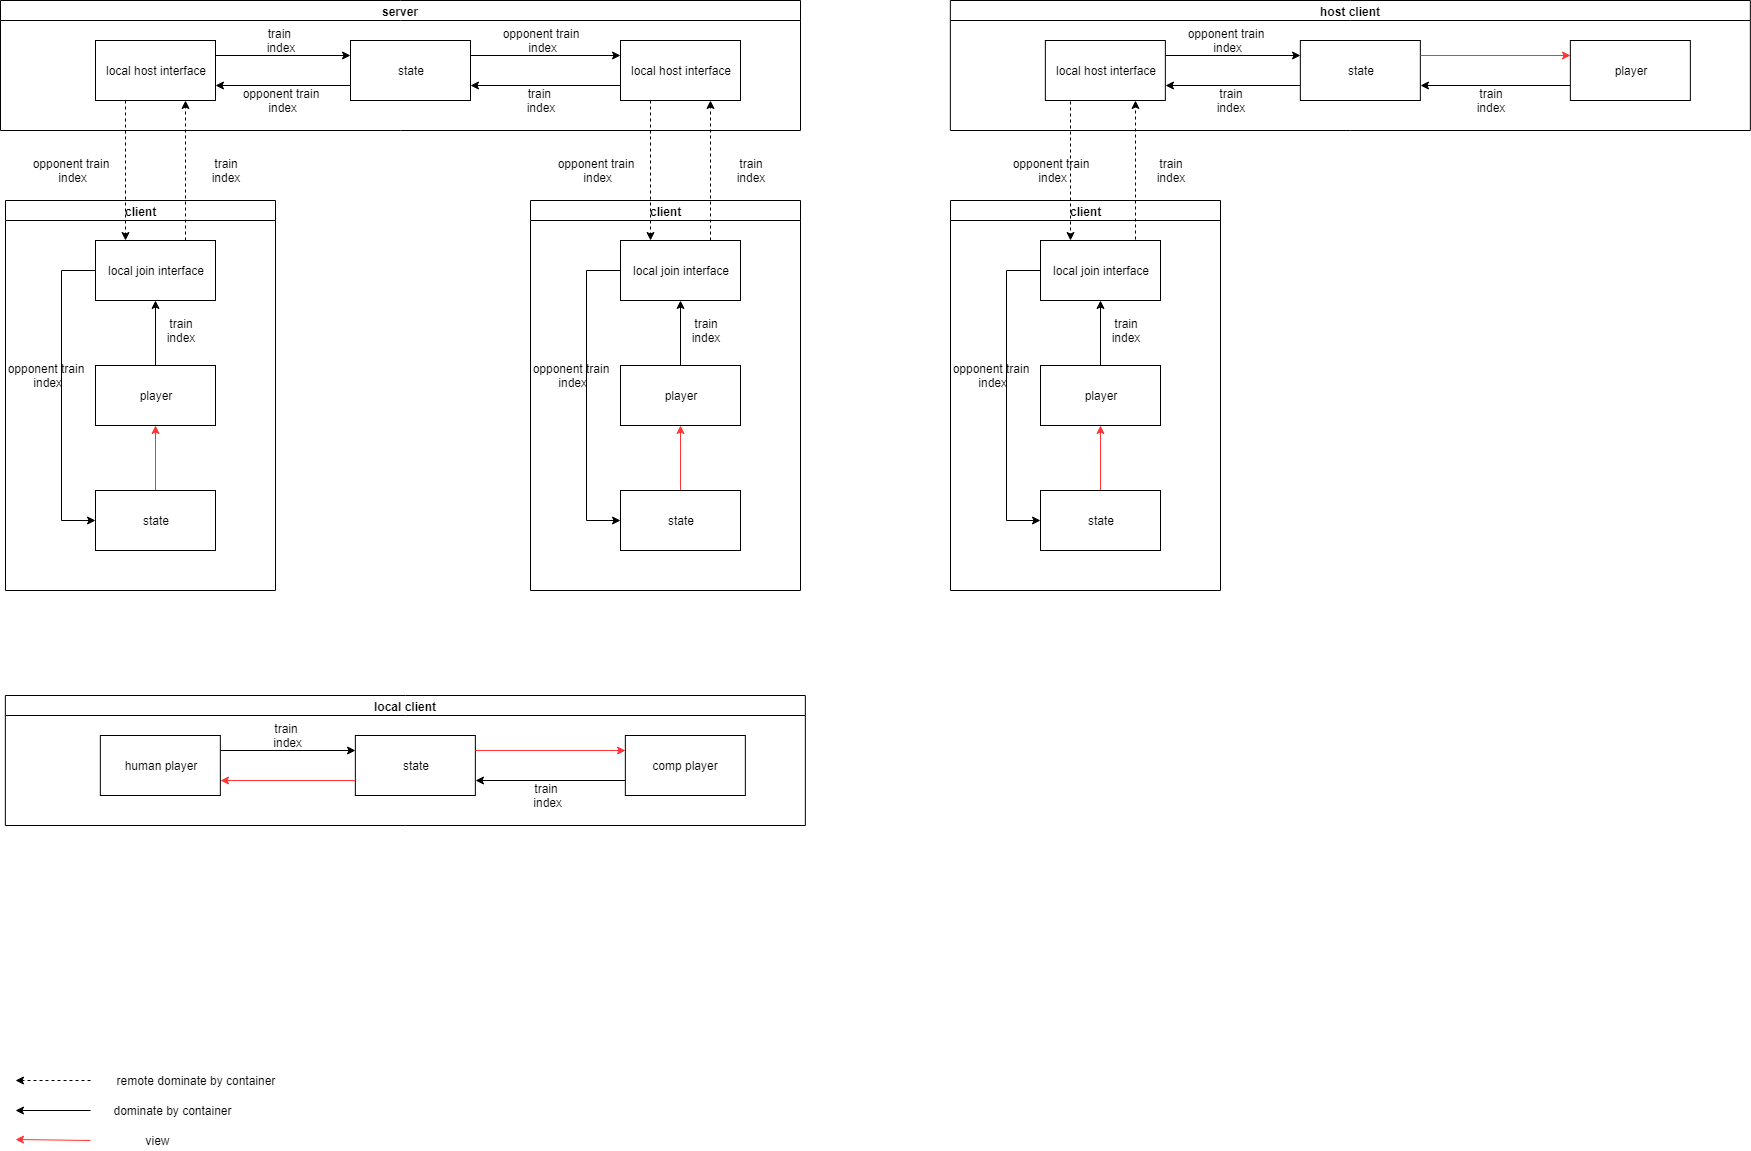

The diagram above was exported from draw.io. Its source (the exported page's mxGraphModel, read from the mxfile embedded in the PNG):
<mxGraphModel dx="851" dy="354" grid="1" gridSize="10" guides="1" tooltips="1" connect="1" arrows="1" fold="1" page="1" pageScale="1" pageWidth="826" pageHeight="1169" background="#ffffff" math="0" shadow="0">
  <root>
    <mxCell id="0" />
    <mxCell id="1" parent="0" />
    <mxCell id="156" value="server&lt;br&gt;" style="swimlane;html=1;startSize=20;horizontal=1;containerType=tree;" parent="1" vertex="1">
      <mxGeometry x="10" y="10" width="800" height="130" as="geometry" />
    </mxCell>
    <mxCell id="157" style="edgeStyle=orthogonalEdgeStyle;rounded=0;html=1;exitX=1;exitY=0.25;entryX=0;entryY=0.25;jettySize=auto;orthogonalLoop=1;" parent="156" source="159" target="161" edge="1">
      <mxGeometry relative="1" as="geometry" />
    </mxCell>
    <mxCell id="158" style="edgeStyle=orthogonalEdgeStyle;rounded=0;html=1;exitX=0;exitY=0.75;entryX=1;entryY=0.75;jettySize=auto;orthogonalLoop=1;" parent="156" source="159" target="163" edge="1">
      <mxGeometry relative="1" as="geometry" />
    </mxCell>
    <UserObject label="state" treeRoot="1" id="159">
      <mxCell style="whiteSpace=wrap;html=1;align=center;treeFolding=1;container=1;recursiveResize=0;" parent="156" vertex="1">
        <mxGeometry x="350" y="40" width="120" height="60" as="geometry" />
      </mxCell>
    </UserObject>
    <mxCell id="160" style="edgeStyle=orthogonalEdgeStyle;rounded=0;html=1;exitX=0;exitY=0.75;entryX=1;entryY=0.75;jettySize=auto;orthogonalLoop=1;" parent="156" source="161" target="159" edge="1">
      <mxGeometry relative="1" as="geometry" />
    </mxCell>
    <UserObject label="local host interface" treeRoot="1" id="161">
      <mxCell style="whiteSpace=wrap;html=1;align=center;treeFolding=1;container=1;recursiveResize=0;" parent="156" vertex="1">
        <mxGeometry x="620" y="40" width="120" height="60" as="geometry" />
      </mxCell>
    </UserObject>
    <mxCell id="162" style="edgeStyle=orthogonalEdgeStyle;rounded=0;html=1;exitX=1;exitY=0.25;entryX=0;entryY=0.25;jettySize=auto;orthogonalLoop=1;" parent="156" source="163" target="159" edge="1">
      <mxGeometry relative="1" as="geometry" />
    </mxCell>
    <UserObject label="local host interface" treeRoot="1" id="163">
      <mxCell style="whiteSpace=wrap;html=1;align=center;treeFolding=1;container=1;recursiveResize=0;" parent="156" vertex="1">
        <mxGeometry x="95" y="40" width="120" height="60" as="geometry" />
      </mxCell>
    </UserObject>
    <mxCell id="164" value="train &lt;br&gt;index" style="text;html=1;strokeColor=none;fillColor=none;align=center;verticalAlign=middle;whiteSpace=wrap;rounded=0;" parent="156" vertex="1">
      <mxGeometry x="250" y="30" width="60" height="20" as="geometry" />
    </mxCell>
    <mxCell id="165" value="opponent train&lt;br&gt;&amp;nbsp;index&lt;br&gt;" style="text;html=1;strokeColor=none;fillColor=none;align=center;verticalAlign=middle;whiteSpace=wrap;rounded=0;" parent="156" vertex="1">
      <mxGeometry x="230" y="90" width="100" height="20" as="geometry" />
    </mxCell>
    <mxCell id="166" value="opponent train&lt;br&gt;&amp;nbsp;index" style="text;html=1;strokeColor=none;fillColor=none;align=center;verticalAlign=middle;whiteSpace=wrap;rounded=0;" parent="156" vertex="1">
      <mxGeometry x="490" y="30" width="100" height="20" as="geometry" />
    </mxCell>
    <mxCell id="167" value="train &lt;br&gt;index" style="text;html=1;strokeColor=none;fillColor=none;align=center;verticalAlign=middle;whiteSpace=wrap;rounded=0;" parent="156" vertex="1">
      <mxGeometry x="505" y="90" width="70" height="20" as="geometry" />
    </mxCell>
    <mxCell id="198" value="client&lt;br&gt;" style="swimlane;html=1;startSize=20;horizontal=1;containerType=tree;" parent="1" vertex="1">
      <mxGeometry x="15" y="210" width="270" height="390" as="geometry" />
    </mxCell>
    <mxCell id="329" style="edgeStyle=orthogonalEdgeStyle;rounded=0;html=1;exitX=0;exitY=0.5;entryX=0;entryY=0.5;jettySize=auto;orthogonalLoop=1;strokeColor=#000000;fontColor=#000000;" parent="198" source="200" target="204" edge="1">
      <mxGeometry relative="1" as="geometry">
        <Array as="points">
          <mxPoint x="56" y="70" />
          <mxPoint x="56" y="320" />
        </Array>
      </mxGeometry>
    </mxCell>
    <UserObject label="local&amp;nbsp;join interface" treeRoot="1" id="200">
      <mxCell style="whiteSpace=wrap;html=1;align=center;treeFolding=1;container=1;recursiveResize=0;" parent="198" vertex="1">
        <mxGeometry x="90" y="40" width="120" height="60" as="geometry" />
      </mxCell>
    </UserObject>
    <mxCell id="201" style="edgeStyle=orthogonalEdgeStyle;rounded=0;html=1;exitX=0.5;exitY=0;entryX=0.5;entryY=1;jettySize=auto;orthogonalLoop=1;" parent="198" source="203" target="200" edge="1">
      <mxGeometry relative="1" as="geometry" />
    </mxCell>
    <mxCell id="202" style="edgeStyle=orthogonalEdgeStyle;rounded=0;html=1;entryX=0.5;entryY=1;jettySize=auto;orthogonalLoop=1;fontColor=#000000;fillColor=#ffcd28;strokeColor=#FF3333;gradientColor=#ffa500;exitX=0.5;exitY=0;" parent="198" source="204" target="203" edge="1">
      <mxGeometry relative="1" as="geometry">
        <mxPoint x="205" y="260" as="sourcePoint" />
      </mxGeometry>
    </mxCell>
    <UserObject label="player" treeRoot="1" id="203">
      <mxCell style="whiteSpace=wrap;html=1;align=center;treeFolding=1;container=1;recursiveResize=0;" parent="198" vertex="1">
        <mxGeometry x="90" y="165" width="120" height="60" as="geometry" />
      </mxCell>
    </UserObject>
    <UserObject label="state" treeRoot="1" id="204">
      <mxCell style="whiteSpace=wrap;html=1;align=center;treeFolding=1;container=1;recursiveResize=0;" parent="198" vertex="1">
        <mxGeometry x="90" y="290" width="120" height="60" as="geometry" />
      </mxCell>
    </UserObject>
    <mxCell id="206" value="train&lt;br&gt;index&lt;br&gt;" style="text;html=1;strokeColor=none;fillColor=none;align=center;verticalAlign=middle;whiteSpace=wrap;rounded=0;fontColor=#000000;" parent="198" vertex="1">
      <mxGeometry x="155" y="120" width="40" height="20" as="geometry" />
    </mxCell>
    <mxCell id="207" value="opponent train&lt;br&gt;&amp;nbsp;index" style="text;html=1;strokeColor=none;fillColor=none;align=center;verticalAlign=middle;whiteSpace=wrap;rounded=0;fontColor=#000000;" parent="198" vertex="1">
      <mxGeometry y="165" width="80" height="20" as="geometry" />
    </mxCell>
    <mxCell id="327" style="edgeStyle=orthogonalEdgeStyle;rounded=0;html=1;exitX=1;exitY=0.75;entryX=1;entryY=0.75;jettySize=auto;orthogonalLoop=1;strokeColor=#FF3333;fontColor=#000000;" parent="198" source="207" target="207" edge="1">
      <mxGeometry relative="1" as="geometry" />
    </mxCell>
    <mxCell id="212" style="edgeStyle=orthogonalEdgeStyle;rounded=0;html=1;exitX=0.25;exitY=1;entryX=0.25;entryY=0;jettySize=auto;orthogonalLoop=1;strokeColor=#000000;fontColor=#000000;dashed=1;" parent="1" source="163" target="200" edge="1">
      <mxGeometry relative="1" as="geometry" />
    </mxCell>
    <mxCell id="217" style="edgeStyle=orthogonalEdgeStyle;rounded=0;html=1;exitX=0.75;exitY=0;entryX=0.75;entryY=1;dashed=1;jettySize=auto;orthogonalLoop=1;strokeColor=#000000;fontColor=#000000;" parent="1" source="200" target="163" edge="1">
      <mxGeometry relative="1" as="geometry" />
    </mxCell>
    <mxCell id="218" value="opponent train&lt;br&gt;&amp;nbsp;index&lt;br&gt;" style="text;html=1;strokeColor=none;fillColor=none;align=center;verticalAlign=middle;whiteSpace=wrap;rounded=0;" parent="1" vertex="1">
      <mxGeometry x="30" y="170" width="100" height="20" as="geometry" />
    </mxCell>
    <mxCell id="220" value="train&lt;br&gt;index" style="text;html=1;strokeColor=none;fillColor=none;align=center;verticalAlign=middle;whiteSpace=wrap;rounded=0;" parent="1" vertex="1">
      <mxGeometry x="205" y="170" width="60" height="20" as="geometry" />
    </mxCell>
    <mxCell id="262" value="host client&lt;br&gt;" style="swimlane;html=1;startSize=20;horizontal=1;containerType=tree;" parent="1" vertex="1">
      <mxGeometry x="959.8529411764706" y="10" width="800" height="130" as="geometry" />
    </mxCell>
    <mxCell id="264" style="edgeStyle=orthogonalEdgeStyle;rounded=0;html=1;exitX=0;exitY=0.75;entryX=1;entryY=0.75;jettySize=auto;orthogonalLoop=1;" parent="262" source="265" target="269" edge="1">
      <mxGeometry relative="1" as="geometry" />
    </mxCell>
    <UserObject label="state" treeRoot="1" id="265">
      <mxCell style="whiteSpace=wrap;html=1;align=center;treeFolding=1;container=1;recursiveResize=0;" parent="262" vertex="1">
        <mxGeometry x="350" y="40" width="120" height="60" as="geometry" />
      </mxCell>
    </UserObject>
    <mxCell id="266" style="edgeStyle=orthogonalEdgeStyle;rounded=0;html=1;exitX=0;exitY=0.75;entryX=1;entryY=0.75;jettySize=auto;orthogonalLoop=1;" parent="262" source="267" target="265" edge="1">
      <mxGeometry relative="1" as="geometry" />
    </mxCell>
    <mxCell id="302" style="edgeStyle=orthogonalEdgeStyle;rounded=0;html=1;entryX=0;entryY=0.25;jettySize=auto;orthogonalLoop=1;strokeColor=#FF3333;fontColor=#000000;exitX=1;exitY=0.25;" parent="262" source="265" target="267" edge="1">
      <mxGeometry relative="1" as="geometry">
        <mxPoint x="550.1470588235294" y="200" as="sourcePoint" />
      </mxGeometry>
    </mxCell>
    <UserObject label="player" treeRoot="1" id="267">
      <mxCell style="whiteSpace=wrap;html=1;align=center;treeFolding=1;container=1;recursiveResize=0;" parent="262" vertex="1">
        <mxGeometry x="620" y="40" width="120" height="60" as="geometry" />
      </mxCell>
    </UserObject>
    <mxCell id="268" style="edgeStyle=orthogonalEdgeStyle;rounded=0;html=1;exitX=1;exitY=0.25;entryX=0;entryY=0.25;jettySize=auto;orthogonalLoop=1;" parent="262" source="269" target="265" edge="1">
      <mxGeometry relative="1" as="geometry" />
    </mxCell>
    <UserObject label="local host interface" treeRoot="1" id="269">
      <mxCell style="whiteSpace=wrap;html=1;align=center;treeFolding=1;container=1;recursiveResize=0;" parent="262" vertex="1">
        <mxGeometry x="95" y="40" width="120" height="60" as="geometry" />
      </mxCell>
    </UserObject>
    <mxCell id="270" value="opponent train&lt;br&gt;&amp;nbsp;index" style="text;html=1;strokeColor=none;fillColor=none;align=center;verticalAlign=middle;whiteSpace=wrap;rounded=0;" parent="262" vertex="1">
      <mxGeometry x="230" y="30" width="90" height="20" as="geometry" />
    </mxCell>
    <mxCell id="271" value="train&lt;br&gt;index&lt;br&gt;" style="text;html=1;strokeColor=none;fillColor=none;align=center;verticalAlign=middle;whiteSpace=wrap;rounded=0;" parent="262" vertex="1">
      <mxGeometry x="230" y="90" width="100" height="20" as="geometry" />
    </mxCell>
    <mxCell id="273" value="train&lt;br&gt;index" style="text;html=1;strokeColor=none;fillColor=none;align=center;verticalAlign=middle;whiteSpace=wrap;rounded=0;" parent="262" vertex="1">
      <mxGeometry x="505" y="90" width="70" height="20" as="geometry" />
    </mxCell>
    <mxCell id="303" style="edgeStyle=orthogonalEdgeStyle;rounded=0;html=1;entryX=1;entryY=0.5;jettySize=auto;orthogonalLoop=1;strokeColor=#FF3333;fontColor=#000000;" parent="1" edge="1">
      <mxGeometry relative="1" as="geometry">
        <mxPoint x="100" y="1150" as="sourcePoint" />
        <mxPoint x="24.882352941176578" y="1149.4705882352941" as="targetPoint" />
        <Array as="points">
          <mxPoint x="25" y="1149.5" />
        </Array>
      </mxGeometry>
    </mxCell>
    <mxCell id="304" value="view" style="text;html=1;strokeColor=none;fillColor=none;align=center;verticalAlign=middle;whiteSpace=wrap;rounded=0;fontColor=#000000;" parent="1" vertex="1">
      <mxGeometry x="125" y="1140" width="85" height="20" as="geometry" />
    </mxCell>
    <mxCell id="305" style="edgeStyle=orthogonalEdgeStyle;rounded=0;html=1;entryX=1;entryY=0.5;jettySize=auto;orthogonalLoop=1;strokeColor=#000000;fontColor=#000000;" parent="1" edge="1">
      <mxGeometry relative="1" as="geometry">
        <mxPoint x="99.94117647058829" y="1119.8823529411766" as="sourcePoint" />
        <mxPoint x="24.647058823529505" y="1119.8823529411766" as="targetPoint" />
        <Array as="points">
          <mxPoint x="25" y="1119.5" />
        </Array>
      </mxGeometry>
    </mxCell>
    <mxCell id="307" value="dominate by container" style="text;html=1;strokeColor=none;fillColor=none;align=center;verticalAlign=middle;whiteSpace=wrap;rounded=0;fontColor=#000000;" parent="1" vertex="1">
      <mxGeometry x="120" y="1110" width="125" height="20" as="geometry" />
    </mxCell>
    <mxCell id="308" style="edgeStyle=orthogonalEdgeStyle;rounded=0;html=1;entryX=1;entryY=0.5;jettySize=auto;orthogonalLoop=1;strokeColor=#000000;fontColor=#000000;dashed=1;" parent="1" edge="1">
      <mxGeometry relative="1" as="geometry">
        <mxPoint x="99.94117647058829" y="1090.4705882352941" as="sourcePoint" />
        <mxPoint x="24.647058823529505" y="1090.4705882352941" as="targetPoint" />
        <Array as="points">
          <mxPoint x="25" y="1089.5" />
        </Array>
      </mxGeometry>
    </mxCell>
    <mxCell id="309" value="remote dominate by container" style="text;html=1;strokeColor=none;fillColor=none;align=center;verticalAlign=middle;whiteSpace=wrap;rounded=0;fontColor=#000000;" parent="1" vertex="1">
      <mxGeometry x="120" y="1080" width="170" height="20" as="geometry" />
    </mxCell>
    <mxCell id="310" value="local client&lt;br&gt;" style="swimlane;html=1;startSize=20;horizontal=1;containerType=tree;" parent="1" vertex="1">
      <mxGeometry x="14.852941176470722" y="705" width="800" height="130" as="geometry" />
    </mxCell>
    <UserObject label="state" treeRoot="1" id="313">
      <mxCell style="whiteSpace=wrap;html=1;align=center;treeFolding=1;container=1;recursiveResize=0;" parent="310" vertex="1">
        <mxGeometry x="350" y="40" width="120" height="60" as="geometry" />
      </mxCell>
    </UserObject>
    <mxCell id="314" style="edgeStyle=orthogonalEdgeStyle;rounded=0;html=1;exitX=0;exitY=0.75;entryX=1;entryY=0.75;jettySize=auto;orthogonalLoop=1;" parent="310" source="316" target="313" edge="1">
      <mxGeometry relative="1" as="geometry" />
    </mxCell>
    <mxCell id="315" style="edgeStyle=orthogonalEdgeStyle;rounded=0;html=1;exitX=1;exitY=0.25;jettySize=auto;orthogonalLoop=1;strokeColor=#FF3333;fontColor=#000000;entryX=0;entryY=0.25;" parent="310" source="313" target="316" edge="1">
      <mxGeometry relative="1" as="geometry">
        <mxPoint x="545.1470588235293" y="35" as="targetPoint" />
      </mxGeometry>
    </mxCell>
    <UserObject label="comp player" treeRoot="1" id="316">
      <mxCell style="whiteSpace=wrap;html=1;align=center;treeFolding=1;container=1;recursiveResize=0;" parent="310" vertex="1">
        <mxGeometry x="620" y="40" width="120" height="60" as="geometry" />
      </mxCell>
    </UserObject>
    <mxCell id="317" style="edgeStyle=orthogonalEdgeStyle;rounded=0;html=1;exitX=1;exitY=0.25;jettySize=auto;orthogonalLoop=1;" parent="310" source="318" edge="1">
      <mxGeometry relative="1" as="geometry">
        <mxPoint x="350.1470588235293" y="55" as="targetPoint" />
      </mxGeometry>
    </mxCell>
    <mxCell id="323" style="edgeStyle=orthogonalEdgeStyle;rounded=0;html=1;exitX=0;exitY=0.75;entryX=1;entryY=0.75;jettySize=auto;orthogonalLoop=1;strokeColor=#FF3333;fontColor=#000000;" parent="310" source="313" target="318" edge="1">
      <mxGeometry relative="1" as="geometry" />
    </mxCell>
    <UserObject label="human player" treeRoot="1" id="318">
      <mxCell style="whiteSpace=wrap;html=1;align=center;treeFolding=1;container=1;recursiveResize=0;" parent="310" vertex="1">
        <mxGeometry x="95" y="40" width="120" height="60" as="geometry" />
      </mxCell>
    </UserObject>
    <mxCell id="319" value="train&lt;br&gt;&amp;nbsp;index" style="text;html=1;strokeColor=none;fillColor=none;align=center;verticalAlign=middle;whiteSpace=wrap;rounded=0;" parent="310" vertex="1">
      <mxGeometry x="250" y="30" width="60" height="20" as="geometry" />
    </mxCell>
    <mxCell id="322" value="train&lt;br&gt;&amp;nbsp;index" style="text;html=1;strokeColor=none;fillColor=none;align=center;verticalAlign=middle;whiteSpace=wrap;rounded=0;" parent="310" vertex="1">
      <mxGeometry x="505" y="90" width="70" height="20" as="geometry" />
    </mxCell>
    <mxCell id="333" value="client&lt;br&gt;" style="swimlane;html=1;startSize=20;horizontal=1;containerType=tree;" parent="1" vertex="1">
      <mxGeometry x="540" y="210" width="270" height="390" as="geometry" />
    </mxCell>
    <mxCell id="334" style="edgeStyle=orthogonalEdgeStyle;rounded=0;html=1;exitX=0;exitY=0.5;entryX=0;entryY=0.5;jettySize=auto;orthogonalLoop=1;strokeColor=#000000;fontColor=#000000;" parent="333" source="336" target="340" edge="1">
      <mxGeometry relative="1" as="geometry">
        <Array as="points">
          <mxPoint x="56" y="70" />
          <mxPoint x="56" y="320" />
        </Array>
      </mxGeometry>
    </mxCell>
    <UserObject label="local&amp;nbsp;join interface" treeRoot="1" id="336">
      <mxCell style="whiteSpace=wrap;html=1;align=center;treeFolding=1;container=1;recursiveResize=0;" parent="333" vertex="1">
        <mxGeometry x="90" y="40" width="120" height="60" as="geometry" />
      </mxCell>
    </UserObject>
    <mxCell id="337" style="edgeStyle=orthogonalEdgeStyle;rounded=0;html=1;exitX=0.5;exitY=0;entryX=0.5;entryY=1;jettySize=auto;orthogonalLoop=1;" parent="333" source="339" target="336" edge="1">
      <mxGeometry relative="1" as="geometry" />
    </mxCell>
    <mxCell id="338" style="edgeStyle=orthogonalEdgeStyle;rounded=0;html=1;entryX=0.5;entryY=1;jettySize=auto;orthogonalLoop=1;fontColor=#000000;fillColor=#ffcd28;strokeColor=#FF3333;gradientColor=#ffa500;exitX=0.5;exitY=0;" parent="333" source="340" target="339" edge="1">
      <mxGeometry relative="1" as="geometry">
        <mxPoint x="205" y="260" as="sourcePoint" />
      </mxGeometry>
    </mxCell>
    <UserObject label="player" treeRoot="1" id="339">
      <mxCell style="whiteSpace=wrap;html=1;align=center;treeFolding=1;container=1;recursiveResize=0;" parent="333" vertex="1">
        <mxGeometry x="90" y="165" width="120" height="60" as="geometry" />
      </mxCell>
    </UserObject>
    <UserObject label="state" treeRoot="1" id="340">
      <mxCell style="whiteSpace=wrap;html=1;align=center;treeFolding=1;container=1;recursiveResize=0;" parent="333" vertex="1">
        <mxGeometry x="90" y="290" width="120" height="60" as="geometry" />
      </mxCell>
    </UserObject>
    <mxCell id="341" value="train&lt;br&gt;index&lt;br&gt;" style="text;html=1;strokeColor=none;fillColor=none;align=center;verticalAlign=middle;whiteSpace=wrap;rounded=0;fontColor=#000000;" parent="333" vertex="1">
      <mxGeometry x="155" y="120" width="40" height="20" as="geometry" />
    </mxCell>
    <mxCell id="342" value="opponent train&lt;br&gt;&amp;nbsp;index" style="text;html=1;strokeColor=none;fillColor=none;align=center;verticalAlign=middle;whiteSpace=wrap;rounded=0;fontColor=#000000;" parent="333" vertex="1">
      <mxGeometry y="165" width="80" height="20" as="geometry" />
    </mxCell>
    <mxCell id="343" style="edgeStyle=orthogonalEdgeStyle;rounded=0;html=1;exitX=1;exitY=0.75;entryX=1;entryY=0.75;jettySize=auto;orthogonalLoop=1;strokeColor=#FF3333;fontColor=#000000;" parent="333" source="342" target="342" edge="1">
      <mxGeometry relative="1" as="geometry" />
    </mxCell>
    <mxCell id="345" value="opponent train&lt;br&gt;&amp;nbsp;index&lt;br&gt;" style="text;html=1;strokeColor=none;fillColor=none;align=center;verticalAlign=middle;whiteSpace=wrap;rounded=0;" parent="1" vertex="1">
      <mxGeometry x="555" y="170" width="100" height="20" as="geometry" />
    </mxCell>
    <mxCell id="346" value="train&lt;br&gt;index" style="text;html=1;strokeColor=none;fillColor=none;align=center;verticalAlign=middle;whiteSpace=wrap;rounded=0;" parent="1" vertex="1">
      <mxGeometry x="730" y="170" width="60" height="20" as="geometry" />
    </mxCell>
    <mxCell id="348" style="edgeStyle=orthogonalEdgeStyle;rounded=0;html=1;exitX=0.75;exitY=0;entryX=0.75;entryY=1;jettySize=auto;orthogonalLoop=1;strokeColor=#000000;fontColor=#000000;dashed=1;" parent="1" source="336" target="161" edge="1">
      <mxGeometry relative="1" as="geometry" />
    </mxCell>
    <mxCell id="349" style="edgeStyle=orthogonalEdgeStyle;rounded=0;html=1;exitX=0.25;exitY=1;entryX=0.25;entryY=0;dashed=1;jettySize=auto;orthogonalLoop=1;strokeColor=#000000;fontColor=#000000;" parent="1" source="161" target="336" edge="1">
      <mxGeometry relative="1" as="geometry" />
    </mxCell>
    <mxCell id="379" value="client&lt;br&gt;" style="swimlane;html=1;startSize=20;horizontal=1;containerType=tree;" parent="1" vertex="1">
      <mxGeometry x="960" y="210" width="270" height="390" as="geometry" />
    </mxCell>
    <mxCell id="380" style="edgeStyle=orthogonalEdgeStyle;rounded=0;html=1;exitX=0;exitY=0.5;entryX=0;entryY=0.5;jettySize=auto;orthogonalLoop=1;strokeColor=#000000;fontColor=#000000;" parent="379" source="381" target="385" edge="1">
      <mxGeometry relative="1" as="geometry">
        <Array as="points">
          <mxPoint x="56" y="70" />
          <mxPoint x="56" y="320" />
        </Array>
      </mxGeometry>
    </mxCell>
    <UserObject label="local&amp;nbsp;join interface" treeRoot="1" id="381">
      <mxCell style="whiteSpace=wrap;html=1;align=center;treeFolding=1;container=1;recursiveResize=0;" parent="379" vertex="1">
        <mxGeometry x="90" y="40" width="120" height="60" as="geometry" />
      </mxCell>
    </UserObject>
    <mxCell id="382" style="edgeStyle=orthogonalEdgeStyle;rounded=0;html=1;exitX=0.5;exitY=0;entryX=0.5;entryY=1;jettySize=auto;orthogonalLoop=1;" parent="379" source="384" target="381" edge="1">
      <mxGeometry relative="1" as="geometry" />
    </mxCell>
    <mxCell id="383" style="edgeStyle=orthogonalEdgeStyle;rounded=0;html=1;entryX=0.5;entryY=1;jettySize=auto;orthogonalLoop=1;fontColor=#000000;fillColor=#ffcd28;strokeColor=#FF3333;gradientColor=#ffa500;exitX=0.5;exitY=0;" parent="379" source="385" target="384" edge="1">
      <mxGeometry relative="1" as="geometry">
        <mxPoint x="205" y="260" as="sourcePoint" />
      </mxGeometry>
    </mxCell>
    <UserObject label="player" treeRoot="1" id="384">
      <mxCell style="whiteSpace=wrap;html=1;align=center;treeFolding=1;container=1;recursiveResize=0;" parent="379" vertex="1">
        <mxGeometry x="90" y="165" width="120" height="60" as="geometry" />
      </mxCell>
    </UserObject>
    <UserObject label="state" treeRoot="1" id="385">
      <mxCell style="whiteSpace=wrap;html=1;align=center;treeFolding=1;container=1;recursiveResize=0;" parent="379" vertex="1">
        <mxGeometry x="90" y="290" width="120" height="60" as="geometry" />
      </mxCell>
    </UserObject>
    <mxCell id="386" value="train&lt;br&gt;index&lt;br&gt;" style="text;html=1;strokeColor=none;fillColor=none;align=center;verticalAlign=middle;whiteSpace=wrap;rounded=0;fontColor=#000000;" parent="379" vertex="1">
      <mxGeometry x="155" y="120" width="40" height="20" as="geometry" />
    </mxCell>
    <mxCell id="387" value="opponent train&lt;br&gt;&amp;nbsp;index" style="text;html=1;strokeColor=none;fillColor=none;align=center;verticalAlign=middle;whiteSpace=wrap;rounded=0;fontColor=#000000;" parent="379" vertex="1">
      <mxGeometry y="165" width="80" height="20" as="geometry" />
    </mxCell>
    <mxCell id="388" style="edgeStyle=orthogonalEdgeStyle;rounded=0;html=1;exitX=1;exitY=0.75;entryX=1;entryY=0.75;jettySize=auto;orthogonalLoop=1;strokeColor=#FF3333;fontColor=#000000;" parent="379" source="387" target="387" edge="1">
      <mxGeometry relative="1" as="geometry" />
    </mxCell>
    <mxCell id="389" value="opponent train&lt;br&gt;&amp;nbsp;index&lt;br&gt;" style="text;html=1;strokeColor=none;fillColor=none;align=center;verticalAlign=middle;whiteSpace=wrap;rounded=0;" parent="1" vertex="1">
      <mxGeometry x="1010" y="170" width="100" height="20" as="geometry" />
    </mxCell>
    <mxCell id="390" value="train&lt;br&gt;index" style="text;html=1;strokeColor=none;fillColor=none;align=center;verticalAlign=middle;whiteSpace=wrap;rounded=0;" parent="1" vertex="1">
      <mxGeometry x="1150" y="170" width="60" height="20" as="geometry" />
    </mxCell>
    <mxCell id="391" style="edgeStyle=orthogonalEdgeStyle;rounded=0;html=1;exitX=0.25;exitY=1;entryX=0.25;entryY=0;dashed=1;jettySize=auto;orthogonalLoop=1;strokeColor=#000000;fontColor=#000000;" parent="1" source="269" target="381" edge="1">
      <mxGeometry relative="1" as="geometry">
        <Array as="points">
          <mxPoint x="1080" y="110" />
        </Array>
      </mxGeometry>
    </mxCell>
    <mxCell id="392" style="edgeStyle=orthogonalEdgeStyle;rounded=0;html=1;exitX=0.75;exitY=0;entryX=0.75;entryY=1;dashed=1;jettySize=auto;orthogonalLoop=1;strokeColor=#000000;fontColor=#000000;" parent="1" source="381" target="269" edge="1">
      <mxGeometry relative="1" as="geometry">
        <Array as="points">
          <mxPoint x="1145" y="250" />
        </Array>
      </mxGeometry>
    </mxCell>
  </root>
</mxGraphModel>